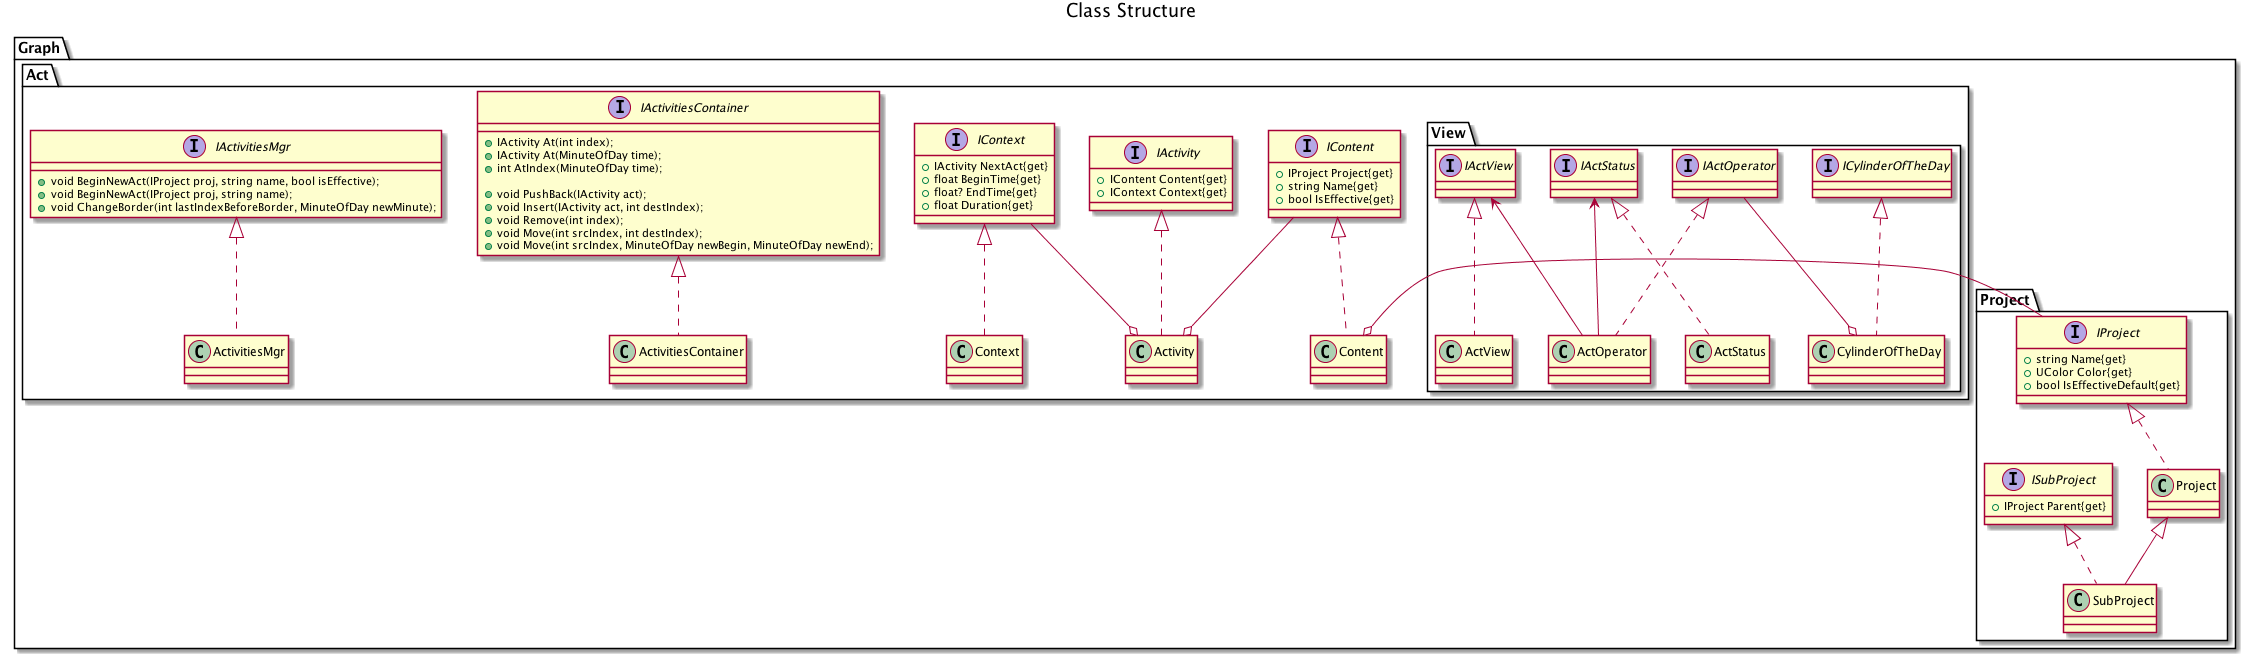

The diagram above was rendered by PlantUML. Its source (embedded in the PNG):
@startuml uml.png

title <size:18> Class Structure </size>

package Graph {

	package Project {
		interface IProject {
			+string Name{get}
			+UColor Color{get}
			+bool IsEffectiveDefault{get}
		}
		interface ISubProject {
			+IProject Parent{get}
		}
		IProject <|.. Project
		ISubProject <|.. SubProject
		Project <|-- SubProject
	}

	package Act {

		interface IContent {
			+IProject Project{get}
			+string Name{get}
			+bool IsEffective{get}
		}
		IContent <|.down. Content
		IProject --left-o Content

		interface IContext {
			+IActivity NextAct{get}
			+float BeginTime{get}
			+float? EndTime{get}
			+float Duration{get}
		}
		IContext <|.down. Context

		interface IActivity {
			+IContent Content{get}
			+IContext Context{get}
		}
		IActivity <|.. Activity
		IContent --o Activity
		IContext --o Activity

		interface IActivitiesContainer {
			+IActivity At(int index);
			+IActivity At(MinuteOfDay time);
			+int AtIndex(MinuteOfDay time);

			+void PushBack(IActivity act);
			+void Insert(IActivity act, int destIndex);
			+void Remove(int index);
			+void Move(int srcIndex, int destIndex);
			+void Move(int srcIndex, MinuteOfDay newBegin, MinuteOfDay newEnd);
		}
		IActivitiesContainer <|.. ActivitiesContainer

		interface IActivitiesMgr {
			+void BeginNewAct(IProject proj, string name, bool isEffective);
			+void BeginNewAct(IProject proj, string name);
			+void ChangeBorder(int lastIndexBeforeBorder, MinuteOfDay newMinute);
		}
		IActivitiesMgr <|.. ActivitiesMgr


		package View {

			interface ICylinderOfTheDay
			class CylinderOfTheDay
			ICylinderOfTheDay <|.. CylinderOfTheDay


			interface IActStatus
			IActStatus <|.. ActStatus
			interface IActOperator
			IActOperator <|.. ActOperator
			interface IActView
			IActView <|.. ActView

			IActStatus <-up- ActOperator
			IActView <-up- ActOperator

		}

	}

	IActOperator --o CylinderOfTheDay
}


@enduml